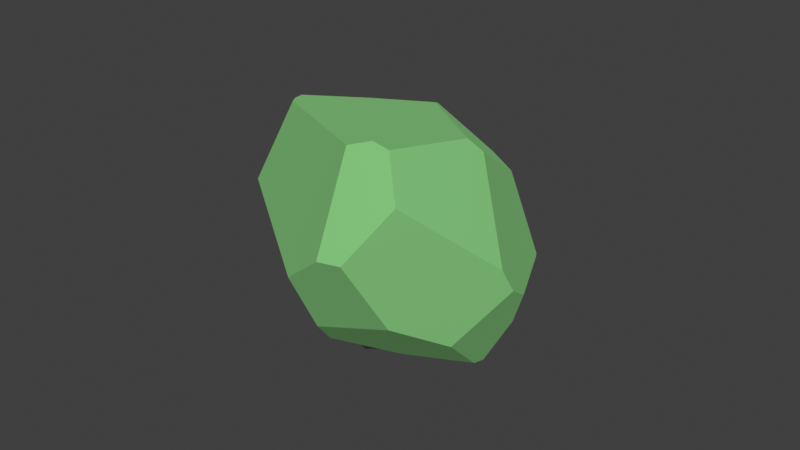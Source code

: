 # Source: bush.blend  (saved by Blender 3.0.42; exported with 4.5.12 LTS)
import bpy
from mathutils import Matrix  # noqa: F401  (used for matrix-valued properties, if any)

bpy.ops.wm.read_factory_settings(use_empty=True)
scene = bpy.context.scene
scene.name = 'Scene'

# ---- collections
col_collection = bpy.data.collections.new('Collection'); scene.collection.children.link(col_collection)

# ---- materials (node trees are filled in below, after node groups)
mat_leaf = bpy.data.materials.new('leaf')
mat_leaf.use_transparent_shadow = False
mat_wood = bpy.data.materials.new('wood')
mat_wood.use_transparent_shadow = False

# ---- material node trees
mat_leaf.use_nodes = True; mat_leaf.node_tree.nodes.clear()
_N = mat_leaf.node_tree.nodes; _L = mat_leaf.node_tree.links
n0 = _N.new('ShaderNodeBsdfPrincipled'); n0.name = 'Principled BSDF'; n0.location = (10, 300)
n0.distribution = 'GGX'
n0.subsurface_method = 'BURLEY'
n0.inputs[0].default_value = (0.4117, 1.001, 0.3622, 1.0)
n0.inputs[1].default_value = 0.8
n0.inputs[2].default_value = 0.8
n0.inputs[3].default_value = 1.45
n0.inputs[27].default_value = (0.0, 0.0, 0.0, 1.0)
n0.inputs[28].default_value = 1.0
n1 = _N.new('ShaderNodeOutputMaterial'); n1.name = 'Material Output'; n1.location = (300, 300)
_L.new(n0.outputs[0], n1.inputs[0])
n1.is_active_output = True
mat_wood.use_nodes = True; mat_wood.node_tree.nodes.clear()
_N = mat_wood.node_tree.nodes; _L = mat_wood.node_tree.links
n0 = _N.new('ShaderNodeBsdfPrincipled'); n0.name = 'Principled BSDF'; n0.location = (10, 300)
n0.distribution = 'GGX'
n0.subsurface_method = 'BURLEY'
n0.inputs[0].default_value = (1.0, 0.6337, 0.4094, 1.0)
n0.inputs[1].default_value = 0.8
n0.inputs[2].default_value = 0.8
n0.inputs[3].default_value = 1.45
n0.inputs[27].default_value = (0.0, 0.0, 0.0, 1.0)
n0.inputs[28].default_value = 1.0
n1 = _N.new('ShaderNodeOutputMaterial'); n1.name = 'Material Output'; n1.location = (300, 300)
_L.new(n0.outputs[0], n1.inputs[0])
n1.is_active_output = True

# ---- world
world_world = bpy.data.worlds.new('World'); scene.world = world_world
world_world.use_nodes = True; world_world.node_tree.nodes.clear()
_N = world_world.node_tree.nodes; _L = world_world.node_tree.links
n0 = _N.new('ShaderNodeOutputWorld'); n0.name = 'World Output'; n0.location = (300, 300)
n1 = _N.new('ShaderNodeBackground'); n1.name = 'Background'; n1.location = (10, 300)
n1.inputs[0].default_value = (0.05088, 0.05088, 0.05088, 1.0)
_L.new(n1.outputs[0], n0.inputs[0])
n0.is_active_output = True
world_world.color = (0.05088, 0.05088, 0.05088)
world_world.use_sun_shadow = False
world_world.sun_shadow_jitter_overblur = 0.0

# ---- meshes
me_cube_004 = bpy.data.meshes.new('Cube.004')
me_cube_004.from_pydata([(-0.1673, 0.3735, -0.1198), (-0.1618, 0.3773, -0.1139), (-0.1794, 0.3642, -0.1315), (-0.1228, 0.3888, -0.1185), (-0.1174, 0.3891, -0.1228), (-0.1458, 0.3869, -0.09463), (-0.2608, 0.1414, -0.2192), (-0.2781, 0.2379, -0.1487), (-0.1699, 0.3669, -0.1357), (0.1947, 0.2837, -0.1876), (0.1188, 0.373, -0.1432), (-0.1104, 0.3892, -0.1274), (-0.2286, 0.1427, -0.2383), (-0.3071, 0.1272, -0.04076), (0.3437, 0.1011, -0.06733), (0.3223, 0.1308, -0.1863), (0.1308, -0.2232, 0.07408), (-0.1944, 0.1461, 0.1716), (-0.2843, -0.05858, 0.1132), (-0.2271, 0.1127, 0.1529), (-0.2919, -0.04484, -0.1064), (-0.2912, -0.06578, 0.101), (-0.3187, 0.004472, -0.0009172), (0.01212, -0.2147, 0.1561), (0.1103, -0.04829, 0.2339), (0.05279, -0.2138, 0.1591), (-0.1063, -0.09222, 0.2008), (-0.02245, 0.008377, 0.2495), (0.3156, 0.1096, -0.198), (0.03775, -0.003778, -0.3163), (0.1673, 0.08928, -0.2775), (0.2995, -0.02572, -0.1523), (-0.03288, -0.2198, 0.12), (-0.2864, -0.07566, 0.09415), (-0.2849, -0.06063, -0.1023), (0.2018, -0.1254, -0.1695), (0.097, -0.2428, -0.08208), (0.04662, -0.1051, -0.2697), (-0.01633, -0.2046, -0.1829), (0.04621, -0.246, -0.1031), (-0.1066, 0.3649, 0.02309), (0.1242, 0.365, -0.09556), (-0.1761, 0.1772, 0.1629), (-0.164, 0.1358, 0.1862), (-0.03283, 0.04153, 0.2464), (0.09821, 0.1256, 0.2098), (-0.1135, 0.3075, 0.0966), (0.2968, 0.1528, 0.06632), (0.351, 0.05013, 0.007795), (0.3133, -0.03104, 0.04581), (0.3434, 0.003214, 0.0149), (0.1439, -0.01957, 0.2235), (0.1679, 0.1039, 0.2004), (0.2925, 0.1577, 0.07086)], [], [(22, 13, 7, 6, 20), (0, 1, 5, 3, 4, 11, 8, 2), (7, 2, 8, 12, 6), (47, 48, 14), (21, 18, 19, 13, 22), (43, 17, 19, 18, 26, 27, 44), (27, 26, 23, 25, 24), (43, 44, 45, 46, 42), (36, 16, 25, 23, 32, 39), (32, 23, 26, 18, 21, 33), (10, 9, 30, 29, 12, 8, 11), (9, 15, 28, 30), (48, 50, 31, 28, 15, 14), (36, 39, 38, 37, 35), (21, 22, 20, 34, 33), (38, 39, 32, 33, 34), (6, 12, 29, 37, 38, 34, 20), (28, 31, 35, 37, 29, 30), (50, 48, 47, 53, 52, 51, 49), (43, 42, 17), (5, 40, 41, 10, 11, 4, 3), (52, 53, 41, 40, 46, 45), (52, 45, 44, 27, 24, 51), (40, 5, 1, 0, 2, 7, 13, 19, 17, 42, 46), (16, 36, 35, 31, 50, 49), (25, 16, 49, 51, 24), (10, 41, 53, 47, 14, 15, 9)])
_uv = me_cube_004.uv_layers.new(name='CarteUV')
_uv.uv.foreach_set('vector', [0.5229, 0.24, 0.506, 0.2528, 0.4397, 0.2433, 0.3912, 0.2864, 0.4495, 0.2601, 0.4531, 0.31, 0.4556, 0.3125, 0.4636, 0.3193, 0.4547, 0.3281, 0.4531, 0.3301, 0.4515, 0.3328, 0.4465, 0.3083, 0.4479, 0.3044, 0.4397, 0.2433, 0.4479, 0.3044, 0.4465, 0.3083, 0.3771, 0.3172, 0.3912, 0.2864, 0.5274, 0.5498, 0.5043, 0.5978, 0.4753, 0.5787, 0.5861, 0.2995, 0.5949, 0.3124, 0.6214, 0.3655, 0.506, 0.2528, 0.5229, 0.24, 0.6321, 0.4033, 0.6259, 0.3793, 0.6214, 0.3655, 0.5949, 0.3124, 0.6354, 0.4952, 0.6585, 0.5468, 0.6572, 0.5269, 0.6585, 0.5468, 0.6354, 0.4952, 0.5866, 0.6096, 0.5884, 0.6348, 0.6321, 0.6083, 0.6321, 0.4033, 0.6572, 0.5269, 0.6123, 0.517, 0.5575, 0.3603, 0.615, 0.3768, 0.4657, 0.6668, 0.5458, 0.6641, 0.5884, 0.6348, 0.5866, 0.6096, 0.568, 0.575, 0.4545, 0.6437, 0.568, 0.575, 0.5866, 0.6096, 0.6354, 0.4952, 0.5949, 0.3124, 0.5861, 0.2995, 0.5807, 0.3057, 0.4446, 0.4222, 0.4264, 0.4719, 0.3684, 0.5625, 0.3385, 0.5454, 0.3771, 0.3172, 0.4465, 0.3083, 0.4515, 0.3328, 0.4264, 0.4719, 0.4281, 0.5613, 0.421, 0.5704, 0.3684, 0.5625, 0.5043, 0.5978, 0.5057, 0.6162, 0.4327, 0.6282, 0.421, 0.5704, 0.4281, 0.5613, 0.4753, 0.5787, 0.4657, 0.6668, 0.4545, 0.6437, 0.4128, 0.571, 0.3651, 0.5914, 0.4225, 0.6457, 0.5861, 0.2995, 0.5229, 0.24, 0.4495, 0.2601, 0.4517, 0.2723, 0.5807, 0.3057, 0.4128, 0.571, 0.4545, 0.6437, 0.568, 0.575, 0.5807, 0.3057, 0.4517, 0.2723, 0.3912, 0.2864, 0.3771, 0.3172, 0.3385, 0.5454, 0.3651, 0.5914, 0.4128, 0.571, 0.4517, 0.2723, 0.4495, 0.2601, 0.421, 0.5704, 0.4327, 0.6282, 0.4225, 0.6457, 0.3651, 0.5914, 0.3385, 0.5454, 0.3684, 0.5625, 0.5057, 0.6162, 0.5043, 0.5978, 0.5274, 0.5498, 0.5291, 0.547, 0.5991, 0.5433, 0.6206, 0.6009, 0.5216, 0.6227, 0.6321, 0.4033, 0.615, 0.3768, 0.6259, 0.3793, 0.4636, 0.3193, 0.5149, 0.344, 0.4631, 0.4265, 0.4446, 0.4222, 0.4515, 0.3328, 0.4531, 0.3301, 0.4547, 0.3281, 0.5991, 0.5433, 0.5291, 0.547, 0.4631, 0.4265, 0.5149, 0.344, 0.5575, 0.3603, 0.6123, 0.517, 0.5991, 0.5433, 0.6123, 0.517, 0.6572, 0.5269, 0.6585, 0.5468, 0.6321, 0.6083, 0.6206, 0.6009, 0.5149, 0.344, 0.4636, 0.3193, 0.4556, 0.3125, 0.4531, 0.31, 0.4479, 0.3044, 0.4397, 0.2433, 0.506, 0.2528, 0.6214, 0.3655, 0.6259, 0.3793, 0.615, 0.3768, 0.5575, 0.3603, 0.5458, 0.6641, 0.4657, 0.6668, 0.4225, 0.6457, 0.4327, 0.6282, 0.5057, 0.6162, 0.5216, 0.6227, 0.5884, 0.6348, 0.5458, 0.6641, 0.5216, 0.6227, 0.6206, 0.6009, 0.6321, 0.6083, 0.4446, 0.4222, 0.4631, 0.4265, 0.5291, 0.547, 0.5274, 0.5498, 0.4753, 0.5787, 0.4281, 0.5613, 0.4264, 0.4719])
me_cube_004.materials.append(mat_leaf)
me_cube_004.use_remesh_fix_poles = True
me_cube_004.use_remesh_preserve_attributes = False
me_cube_004.update()
me_cylindre = bpy.data.meshes.new('Cylindre')
me_cylindre.from_pydata([(0.0, 1.0, -1.0), (1.411, 1.0, 5.075), (0.866, 0.5, -1.0), (2.277, 0.5, 5.075), (0.866, -0.5, -1.0), (2.277, -0.5, 5.075), (-8.742e-08, -1.0, -1.0), (1.411, -1.0, 5.075), (-0.866, -0.5, -1.0), (0.5446, -0.5, 5.075), (-0.866, 0.5, -1.0), (0.5446, 0.5, 5.075), (-0.246, 1.0, 1.025), (0.1275, 1.0, 3.05), (0.9936, 0.5, 3.05), (0.62, 0.5, 1.025), (0.9936, -0.5, 3.05), (0.62, -0.5, 1.025), (0.1275, -1.0, 3.05), (-0.246, -1.0, 1.025), (-0.7385, -0.5, 3.05), (-1.112, -0.5, 1.025), (-0.7385, 0.5, 3.05), (-1.112, 0.5, 1.025)], [], [(13, 1, 3, 14), (14, 3, 5, 16), (16, 5, 7, 18), (18, 7, 9, 20), (3, 1, 11, 9, 7, 5), (20, 9, 11, 22), (22, 11, 1, 13), (0, 2, 4, 6, 8, 10), (10, 23, 12, 0), (23, 22, 13, 12), (8, 21, 23, 10), (21, 20, 22, 23), (6, 19, 21, 8), (19, 18, 20, 21), (4, 17, 19, 6), (17, 16, 18, 19), (2, 15, 17, 4), (15, 14, 16, 17), (0, 12, 15, 2), (12, 13, 14, 15)])
_uv = me_cylindre.uv_layers.new(name='CarteUV')
_uv.uv.foreach_set('vector', [1.0, 0.8333, 1.0, 1.0, 0.8333, 1.0, 0.8333, 0.8333, 0.8333, 0.8333, 0.8333, 1.0, 0.6667, 1.0, 0.6667, 0.8333, 0.6667, 0.8333, 0.6667, 1.0, 0.5, 1.0, 0.5, 0.8333, 0.5, 0.8333, 0.5, 1.0, 0.3333, 1.0, 0.3333, 0.8333, 0.4578, 0.37, 0.25, 0.49, 0.04215, 0.37, 0.04215, 0.13, 0.25, 0.01, 0.4578, 0.13, 0.3333, 0.8333, 0.3333, 1.0, 0.1667, 1.0, 0.1667, 0.8333, 0.1667, 0.8333, 0.1667, 1.0, -8.941e-08, 1.0, -8.941e-08, 0.8333, 0.75, 0.49, 0.9578, 0.37, 0.9578, 0.13, 0.75, 0.01, 0.5422, 0.13, 0.5422, 0.37, 0.1667, 0.5, 0.1667, 0.6667, -8.941e-08, 0.6667, -8.941e-08, 0.5, 0.1667, 0.6667, 0.1667, 0.8333, -8.941e-08, 0.8333, -8.941e-08, 0.6667, 0.3333, 0.5, 0.3333, 0.6667, 0.1667, 0.6667, 0.1667, 0.5, 0.3333, 0.6667, 0.3333, 0.8333, 0.1667, 0.8333, 0.1667, 0.6667, 0.5, 0.5, 0.5, 0.6667, 0.3333, 0.6667, 0.3333, 0.5, 0.5, 0.6667, 0.5, 0.8333, 0.3333, 0.8333, 0.3333, 0.6667, 0.6667, 0.5, 0.6667, 0.6667, 0.5, 0.6667, 0.5, 0.5, 0.6667, 0.6667, 0.6667, 0.8333, 0.5, 0.8333, 0.5, 0.6667, 0.8333, 0.5, 0.8333, 0.6667, 0.6667, 0.6667, 0.6667, 0.5, 0.8333, 0.6667, 0.8333, 0.8333, 0.6667, 0.8333, 0.6667, 0.6667, 1.0, 0.5, 1.0, 0.6667, 0.8333, 0.6667, 0.8333, 0.5, 1.0, 0.6667, 1.0, 0.8333, 0.8333, 0.8333, 0.8333, 0.6667])
me_cylindre.materials.append(mat_wood)
me_cylindre.use_remesh_fix_poles = True
me_cylindre.use_remesh_preserve_attributes = False
me_cylindre.update()

# ---- objects
ob_leaf = bpy.data.objects.new('Leaf', me_cube_004)
ob_trunc = bpy.data.objects.new('Trunc', me_cylindre)

# ---- transforms, parenting, visibility, modifiers, constraints
ob_leaf.location = (0.5329, 0.3853, 0.8328)
ob_leaf.rotation_euler = (-0.4356, 0.2927, 0.0)
ob_leaf.scale = (1.853, 1.853, 1.853)
ob_trunc.location = (0.2845, 0.5755, 0.06369)
ob_trunc.rotation_euler = (0.0, -0.0, -0.8288)
ob_trunc.scale = (0.06602, 0.06602, 0.06602)

# ---- collection membership
col_collection.objects.link(ob_leaf)
col_collection.objects.link(ob_trunc)

# ---- scene / render settings (as saved in the file)
scene.frame_start = 1; scene.frame_end = 250; scene.frame_set(1)
scene.render.engine = 'BLENDER_EEVEE_NEXT'
scene.cycles.use_denoising = False
scene.cycles.samples = 128
scene.cycles.sampling_pattern = 'TABULATED_SOBOL'
scene.cycles.use_adaptive_sampling = False
scene.cycles.use_light_tree = False
scene.view_settings.view_transform = 'Standard'
bpy.context.view_layer.update()

# ---- added for rendering (the .blend has no active camera and no usable light): camera, sun
cam_auto = bpy.data.cameras.new('AutoCamera')
cam_auto.lens = 50.0
cam_auto.sensor_width = 36.0
cam_auto.clip_end = 1000.0
ob_auto_camera = bpy.data.objects.new('AutoCamera', cam_auto)
scene.collection.objects.link(ob_auto_camera)
ob_auto_camera.location = (3.12908, -2.64034, 2.79679)
ob_auto_camera.rotation_euler = (1.09748, -7.21219e-08, 0.694738)
scene.camera = ob_auto_camera
light_auto_sun = bpy.data.lights.new('AutoSun', 'SUN')
light_auto_sun.energy = 3.0
light_auto_sun.angle = 0.0523599
ob_auto_sun = bpy.data.objects.new('AutoSun', light_auto_sun)
scene.collection.objects.link(ob_auto_sun)
ob_auto_sun.rotation_euler = (0.872665, 0.174533, 0.523599)
bpy.context.view_layer.update()
